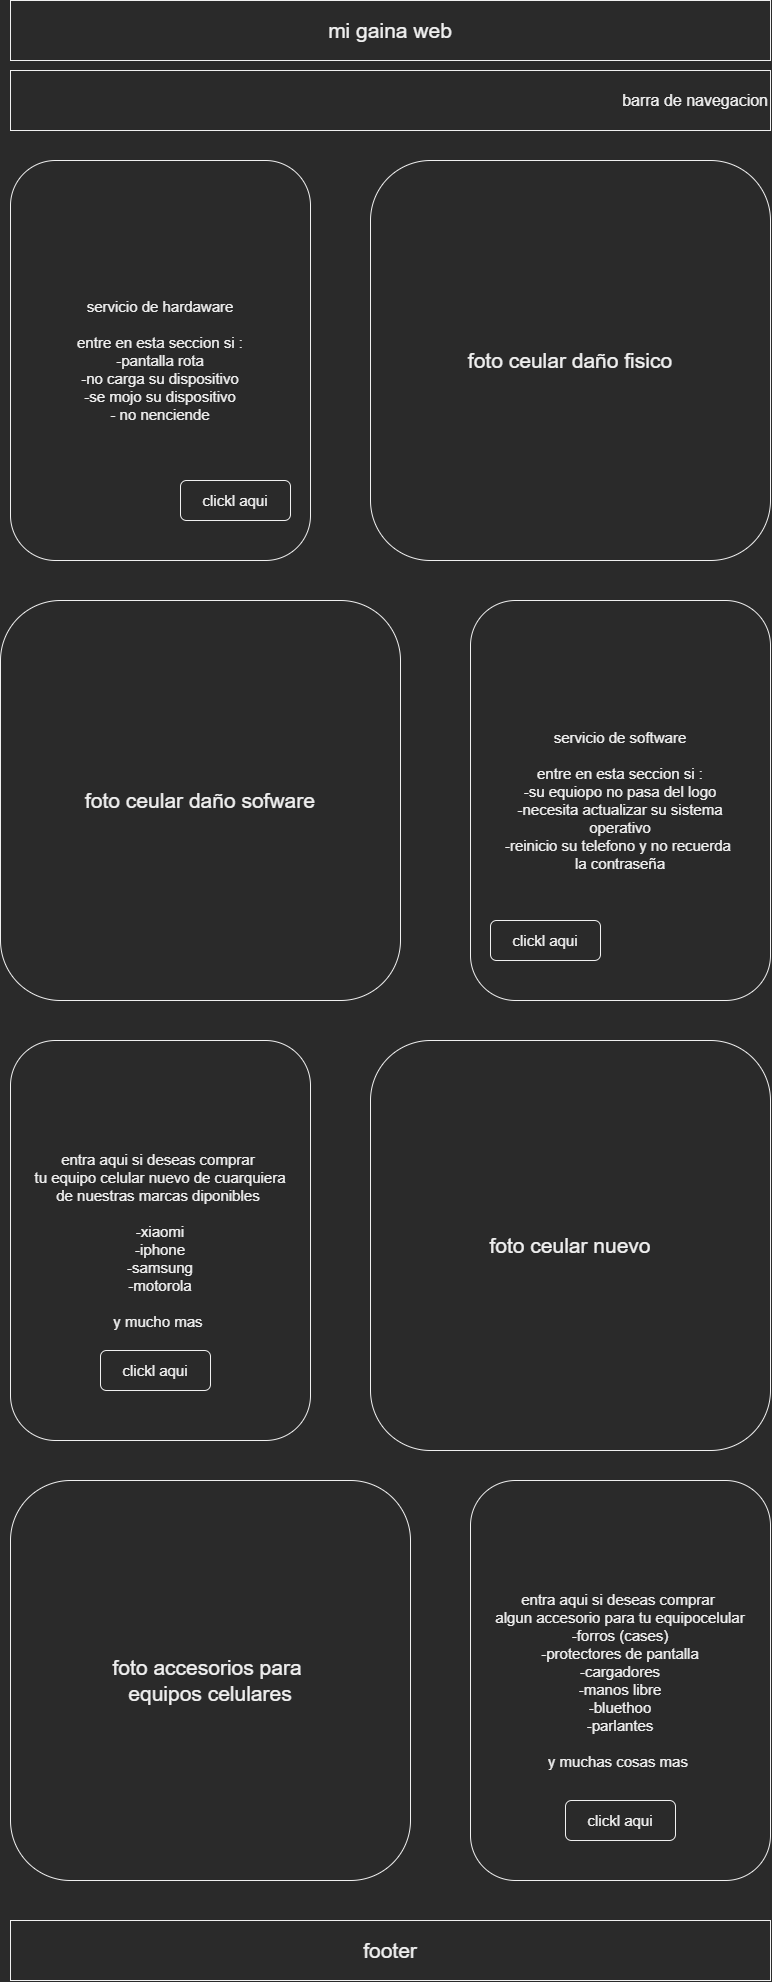

The diagram above was exported from draw.io. Its source (the exported page's mxGraphModel, read from the mxfile embedded in the PNG):
<mxGraphModel dx="1085" dy="563" grid="1" gridSize="10" guides="1" tooltips="1" connect="1" arrows="1" fold="1" page="1" pageScale="1" pageWidth="827" pageHeight="1169" background="none" math="0" shadow="0">
  <root>
    <mxCell id="0" />
    <mxCell id="1" parent="0" />
    <mxCell id="vjUmyOz6a9MR8_WfftpW-4" value="&lt;font style=&quot;font-size: 21px;&quot;&gt;mi gaina web&lt;/font&gt;" style="rounded=0;whiteSpace=wrap;html=1;" vertex="1" parent="1">
      <mxGeometry x="40" y="40" width="760" height="60" as="geometry" />
    </mxCell>
    <mxCell id="vjUmyOz6a9MR8_WfftpW-5" value="&lt;font style=&quot;font-size: 16px;&quot;&gt;barra de navegacion&lt;/font&gt;" style="rounded=0;whiteSpace=wrap;html=1;align=right;" vertex="1" parent="1">
      <mxGeometry x="40" y="110" width="760" height="60" as="geometry" />
    </mxCell>
    <mxCell id="vjUmyOz6a9MR8_WfftpW-9" value="&lt;font style=&quot;font-size: 15px;&quot;&gt;servicio de hardaware&lt;br&gt;&lt;br&gt;entre en esta seccion si :&lt;br&gt;-pantalla rota&lt;br&gt;-no carga su dispositivo&lt;br&gt;-se mojo su dispositivo&lt;br&gt;- no nenciende&lt;br&gt;&lt;/font&gt;" style="rounded=1;whiteSpace=wrap;html=1;" vertex="1" parent="1">
      <mxGeometry x="40" y="200" width="300" height="400" as="geometry" />
    </mxCell>
    <mxCell id="vjUmyOz6a9MR8_WfftpW-10" value="&lt;font style=&quot;font-size: 21px;&quot;&gt;foto ceular daño fisico&lt;/font&gt;" style="rounded=1;whiteSpace=wrap;html=1;" vertex="1" parent="1">
      <mxGeometry x="400" y="200" width="400" height="400" as="geometry" />
    </mxCell>
    <mxCell id="vjUmyOz6a9MR8_WfftpW-11" value="clickl aqui" style="rounded=1;whiteSpace=wrap;html=1;fontSize=15;" vertex="1" parent="1">
      <mxGeometry x="210" y="520" width="110" height="40" as="geometry" />
    </mxCell>
    <mxCell id="vjUmyOz6a9MR8_WfftpW-16" value="&lt;font style=&quot;font-size: 21px;&quot;&gt;foto ceular daño sofware&lt;/font&gt;" style="rounded=1;whiteSpace=wrap;html=1;" vertex="1" parent="1">
      <mxGeometry x="30" y="640" width="400" height="400" as="geometry" />
    </mxCell>
    <mxCell id="vjUmyOz6a9MR8_WfftpW-17" value="&lt;font style=&quot;font-size: 15px;&quot;&gt;servicio de software&lt;br&gt;&lt;br&gt;entre en esta seccion si :&lt;br&gt;-su equiopo no pasa del logo&lt;br&gt;-necesita actualizar su sistema&lt;br&gt;operativo&lt;br&gt;-reinicio su telefono y no recuerda&amp;nbsp;&lt;br&gt;la contraseña&lt;br&gt;&lt;/font&gt;" style="rounded=1;whiteSpace=wrap;html=1;" vertex="1" parent="1">
      <mxGeometry x="500" y="640" width="300" height="400" as="geometry" />
    </mxCell>
    <mxCell id="vjUmyOz6a9MR8_WfftpW-18" value="&lt;font style=&quot;font-size: 21px;&quot;&gt;footer&lt;/font&gt;" style="rounded=0;whiteSpace=wrap;html=1;fontSize=15;" vertex="1" parent="1">
      <mxGeometry x="40" y="1960" width="760" height="60" as="geometry" />
    </mxCell>
    <mxCell id="vjUmyOz6a9MR8_WfftpW-20" value="&lt;font style=&quot;font-size: 21px;&quot;&gt;foto ceular nuevo&lt;/font&gt;" style="rounded=1;whiteSpace=wrap;html=1;" vertex="1" parent="1">
      <mxGeometry x="400" y="1080" width="400" height="410" as="geometry" />
    </mxCell>
    <mxCell id="vjUmyOz6a9MR8_WfftpW-21" style="edgeStyle=orthogonalEdgeStyle;rounded=0;orthogonalLoop=1;jettySize=auto;html=1;exitX=0.5;exitY=1;exitDx=0;exitDy=0;fontSize=21;" edge="1" parent="1" source="vjUmyOz6a9MR8_WfftpW-9" target="vjUmyOz6a9MR8_WfftpW-9">
      <mxGeometry relative="1" as="geometry" />
    </mxCell>
    <mxCell id="vjUmyOz6a9MR8_WfftpW-22" value="&lt;font style=&quot;font-size: 15px;&quot;&gt;entra aqui si deseas comprar&amp;nbsp;&lt;br&gt;tu equipo celular nuevo de cuarquiera&lt;br&gt;de nuestras marcas diponibles&amp;nbsp;&lt;br&gt;&lt;br&gt;-xiaomi&lt;br&gt;-iphone&lt;br&gt;-samsung&lt;br&gt;-motorola&lt;br&gt;&lt;br&gt;y mucho mas&amp;nbsp;&lt;br&gt;&lt;/font&gt;" style="rounded=1;whiteSpace=wrap;html=1;" vertex="1" parent="1">
      <mxGeometry x="40" y="1080" width="300" height="400" as="geometry" />
    </mxCell>
    <mxCell id="vjUmyOz6a9MR8_WfftpW-23" value="clickl aqui" style="rounded=1;whiteSpace=wrap;html=1;fontSize=15;" vertex="1" parent="1">
      <mxGeometry x="520" y="960" width="110" height="40" as="geometry" />
    </mxCell>
    <mxCell id="vjUmyOz6a9MR8_WfftpW-24" value="clickl aqui" style="rounded=1;whiteSpace=wrap;html=1;fontSize=15;" vertex="1" parent="1">
      <mxGeometry x="130" y="1390" width="110" height="40" as="geometry" />
    </mxCell>
    <mxCell id="vjUmyOz6a9MR8_WfftpW-26" value="&lt;font style=&quot;font-size: 21px;&quot;&gt;foto accesorios para&amp;nbsp;&lt;br&gt;equipos celulares&lt;br&gt;&lt;/font&gt;" style="rounded=1;whiteSpace=wrap;html=1;" vertex="1" parent="1">
      <mxGeometry x="40" y="1520" width="400" height="400" as="geometry" />
    </mxCell>
    <mxCell id="vjUmyOz6a9MR8_WfftpW-27" value="&lt;font style=&quot;font-size: 15px;&quot;&gt;entra aqui si deseas comprar&amp;nbsp;&lt;br&gt;algun accesorio para tu equipocelular&lt;br&gt;-forros (cases)&lt;br&gt;-protectores de pantalla&lt;br&gt;-cargadores&lt;br&gt;-manos libre&lt;br&gt;-bluethoo&lt;br&gt;-parlantes&lt;br&gt;&lt;br&gt;y muchas cosas mas&amp;nbsp;&lt;br&gt;&lt;/font&gt;" style="rounded=1;whiteSpace=wrap;html=1;" vertex="1" parent="1">
      <mxGeometry x="500" y="1520" width="300" height="400" as="geometry" />
    </mxCell>
    <mxCell id="vjUmyOz6a9MR8_WfftpW-28" value="clickl aqui" style="rounded=1;whiteSpace=wrap;html=1;fontSize=15;" vertex="1" parent="1">
      <mxGeometry x="595" y="1840" width="110" height="40" as="geometry" />
    </mxCell>
  </root>
</mxGraphModel>